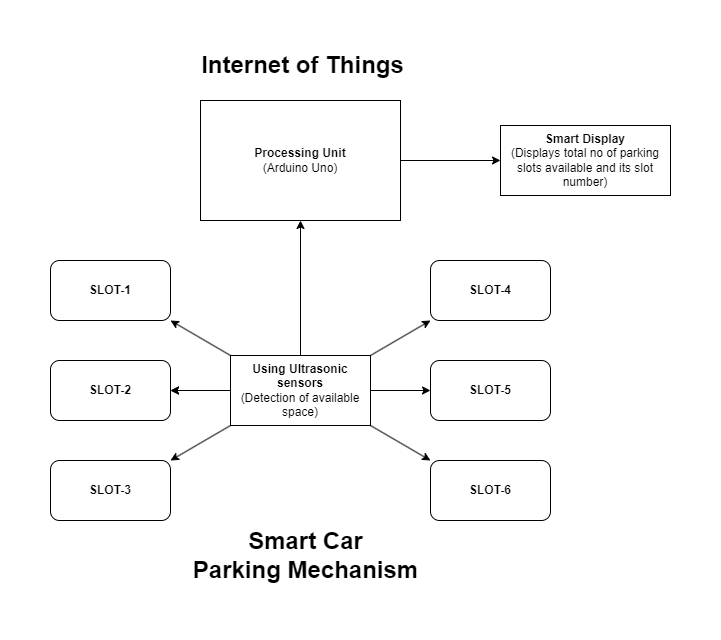

The diagram above was exported from draw.io. Its source (the exported page's mxGraphModel, read from the mxfile embedded in the PNG):
<mxGraphModel dx="1290" dy="549" grid="1" gridSize="10" guides="1" tooltips="1" connect="1" arrows="1" fold="1" page="1" pageScale="1" pageWidth="850" pageHeight="1100" math="0" shadow="0">
  <root>
    <mxCell id="0" />
    <mxCell id="1" parent="0" />
    <mxCell id="SHfsTQrQ7TeU38ySZY27-21" value="" style="edgeStyle=orthogonalEdgeStyle;rounded=0;orthogonalLoop=1;jettySize=auto;html=1;" edge="1" parent="1" source="SHfsTQrQ7TeU38ySZY27-1" target="SHfsTQrQ7TeU38ySZY27-3">
      <mxGeometry relative="1" as="geometry" />
    </mxCell>
    <mxCell id="SHfsTQrQ7TeU38ySZY27-24" value="" style="edgeStyle=orthogonalEdgeStyle;rounded=0;orthogonalLoop=1;jettySize=auto;html=1;" edge="1" parent="1" source="SHfsTQrQ7TeU38ySZY27-1" target="SHfsTQrQ7TeU38ySZY27-4">
      <mxGeometry relative="1" as="geometry" />
    </mxCell>
    <mxCell id="SHfsTQrQ7TeU38ySZY27-1" value="&lt;b&gt;Using Ultrasonic sensors&lt;/b&gt;&lt;br&gt;(Detection of available space)" style="rounded=0;whiteSpace=wrap;html=1;" vertex="1" parent="1">
      <mxGeometry x="330" y="335" width="140" height="70" as="geometry" />
    </mxCell>
    <mxCell id="SHfsTQrQ7TeU38ySZY27-2" value="&lt;b&gt;SLOT-6&lt;/b&gt;" style="rounded=1;whiteSpace=wrap;html=1;" vertex="1" parent="1">
      <mxGeometry x="530" y="440" width="120" height="60" as="geometry" />
    </mxCell>
    <mxCell id="SHfsTQrQ7TeU38ySZY27-3" value="&lt;b&gt;SLOT-5&lt;/b&gt;" style="rounded=1;whiteSpace=wrap;html=1;" vertex="1" parent="1">
      <mxGeometry x="530" y="340" width="120" height="60" as="geometry" />
    </mxCell>
    <mxCell id="SHfsTQrQ7TeU38ySZY27-4" value="&lt;b&gt;SLOT-2&lt;/b&gt;" style="rounded=1;whiteSpace=wrap;html=1;" vertex="1" parent="1">
      <mxGeometry x="150" y="340" width="120" height="60" as="geometry" />
    </mxCell>
    <mxCell id="SHfsTQrQ7TeU38ySZY27-5" value="&lt;b&gt;SLOT-1&lt;/b&gt;" style="rounded=1;whiteSpace=wrap;html=1;" vertex="1" parent="1">
      <mxGeometry x="150" y="240" width="120" height="60" as="geometry" />
    </mxCell>
    <mxCell id="SHfsTQrQ7TeU38ySZY27-6" value="&lt;b&gt;SLOT-3&lt;/b&gt;" style="rounded=1;whiteSpace=wrap;html=1;" vertex="1" parent="1">
      <mxGeometry x="150" y="440" width="120" height="60" as="geometry" />
    </mxCell>
    <mxCell id="SHfsTQrQ7TeU38ySZY27-7" value="&lt;b&gt;SLOT-4&lt;/b&gt;" style="rounded=1;whiteSpace=wrap;html=1;" vertex="1" parent="1">
      <mxGeometry x="530" y="240" width="120" height="60" as="geometry" />
    </mxCell>
    <mxCell id="SHfsTQrQ7TeU38ySZY27-9" value="&lt;b&gt;Processing Unit&lt;/b&gt;&lt;br&gt;(Arduino Uno)" style="rounded=0;whiteSpace=wrap;html=1;" vertex="1" parent="1">
      <mxGeometry x="300" y="80" width="200" height="120" as="geometry" />
    </mxCell>
    <mxCell id="SHfsTQrQ7TeU38ySZY27-10" value="&lt;b&gt;Smart Display&lt;/b&gt;&lt;br&gt;(Displays total no of parking slots available and its slot number)" style="rounded=0;whiteSpace=wrap;html=1;" vertex="1" parent="1">
      <mxGeometry x="600" y="105" width="170" height="70" as="geometry" />
    </mxCell>
    <mxCell id="SHfsTQrQ7TeU38ySZY27-11" value="" style="endArrow=classic;html=1;rounded=0;entryX=0;entryY=1;entryDx=0;entryDy=0;exitX=1;exitY=0;exitDx=0;exitDy=0;" edge="1" parent="1" source="SHfsTQrQ7TeU38ySZY27-1" target="SHfsTQrQ7TeU38ySZY27-7">
      <mxGeometry width="50" height="50" relative="1" as="geometry">
        <mxPoint x="460" y="340" as="sourcePoint" />
        <mxPoint x="510" y="290" as="targetPoint" />
      </mxGeometry>
    </mxCell>
    <mxCell id="SHfsTQrQ7TeU38ySZY27-16" value="" style="endArrow=classic;html=1;rounded=0;entryX=1;entryY=0;entryDx=0;entryDy=0;exitX=0;exitY=1;exitDx=0;exitDy=0;" edge="1" parent="1" source="SHfsTQrQ7TeU38ySZY27-1" target="SHfsTQrQ7TeU38ySZY27-6">
      <mxGeometry width="50" height="50" relative="1" as="geometry">
        <mxPoint x="340" y="400" as="sourcePoint" />
        <mxPoint x="290" y="450" as="targetPoint" />
      </mxGeometry>
    </mxCell>
    <mxCell id="SHfsTQrQ7TeU38ySZY27-17" value="" style="endArrow=classic;html=1;rounded=0;entryX=1;entryY=1;entryDx=0;entryDy=0;exitX=0;exitY=0;exitDx=0;exitDy=0;" edge="1" parent="1" source="SHfsTQrQ7TeU38ySZY27-1" target="SHfsTQrQ7TeU38ySZY27-5">
      <mxGeometry width="50" height="50" relative="1" as="geometry">
        <mxPoint x="340" y="340" as="sourcePoint" />
        <mxPoint x="290" y="290" as="targetPoint" />
      </mxGeometry>
    </mxCell>
    <mxCell id="SHfsTQrQ7TeU38ySZY27-18" value="" style="endArrow=classic;html=1;rounded=0;entryX=0;entryY=0;entryDx=0;entryDy=0;exitX=1;exitY=1;exitDx=0;exitDy=0;" edge="1" parent="1" source="SHfsTQrQ7TeU38ySZY27-1" target="SHfsTQrQ7TeU38ySZY27-2">
      <mxGeometry width="50" height="50" relative="1" as="geometry">
        <mxPoint x="460" y="400" as="sourcePoint" />
        <mxPoint x="510" y="450" as="targetPoint" />
      </mxGeometry>
    </mxCell>
    <mxCell id="SHfsTQrQ7TeU38ySZY27-19" value="" style="endArrow=classic;html=1;rounded=0;entryX=1;entryY=0.5;entryDx=0;entryDy=0;exitX=0;exitY=0.5;exitDx=0;exitDy=0;" edge="1" parent="1" source="SHfsTQrQ7TeU38ySZY27-1" target="SHfsTQrQ7TeU38ySZY27-4">
      <mxGeometry width="50" height="50" relative="1" as="geometry">
        <mxPoint x="340" y="370" as="sourcePoint" />
        <mxPoint x="290" y="369.5" as="targetPoint" />
      </mxGeometry>
    </mxCell>
    <mxCell id="SHfsTQrQ7TeU38ySZY27-23" value="" style="endArrow=classic;html=1;rounded=0;entryX=0.5;entryY=1;entryDx=0;entryDy=0;exitX=0.5;exitY=0;exitDx=0;exitDy=0;" edge="1" parent="1" source="SHfsTQrQ7TeU38ySZY27-1" target="SHfsTQrQ7TeU38ySZY27-9">
      <mxGeometry width="50" height="50" relative="1" as="geometry">
        <mxPoint x="400" y="310" as="sourcePoint" />
        <mxPoint x="450" y="260" as="targetPoint" />
      </mxGeometry>
    </mxCell>
    <mxCell id="SHfsTQrQ7TeU38ySZY27-25" value="" style="endArrow=classic;html=1;rounded=0;entryX=0;entryY=0.5;entryDx=0;entryDy=0;exitX=1;exitY=0.5;exitDx=0;exitDy=0;" edge="1" parent="1" source="SHfsTQrQ7TeU38ySZY27-9" target="SHfsTQrQ7TeU38ySZY27-10">
      <mxGeometry width="50" height="50" relative="1" as="geometry">
        <mxPoint x="500" y="140" as="sourcePoint" />
        <mxPoint x="550" y="90" as="targetPoint" />
      </mxGeometry>
    </mxCell>
    <mxCell id="SHfsTQrQ7TeU38ySZY27-26" value="&lt;b&gt;&lt;font style=&quot;font-size: 24px;&quot;&gt;Smart Car &lt;br&gt;Parking Mechanism&lt;/font&gt;&lt;/b&gt;" style="text;html=1;align=center;verticalAlign=middle;resizable=0;points=[];autosize=1;strokeColor=none;fillColor=none;" vertex="1" parent="1">
      <mxGeometry x="280" y="500" width="250" height="70" as="geometry" />
    </mxCell>
    <mxCell id="SHfsTQrQ7TeU38ySZY27-27" value="&lt;b&gt;&lt;font style=&quot;font-size: 24px;&quot;&gt;Internet of Things&lt;/font&gt;&lt;/b&gt;" style="text;html=1;strokeColor=none;fillColor=none;align=center;verticalAlign=middle;whiteSpace=wrap;rounded=0;" vertex="1" parent="1">
      <mxGeometry x="230" y="30" width="345" height="30" as="geometry" />
    </mxCell>
  </root>
</mxGraphModel>